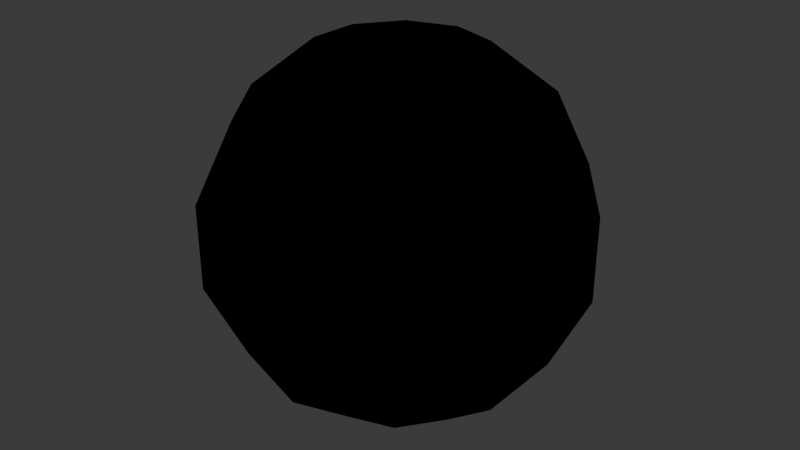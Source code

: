 # Source: ball.blend  (saved by Blender 4.0.36; exported with 4.5.12 LTS)
import bpy
from mathutils import Matrix  # noqa: F401  (used for matrix-valued properties, if any)

bpy.ops.wm.read_factory_settings(use_empty=True)
scene = bpy.context.scene
scene.name = 'Scene'

# ---- collections
col_collection = bpy.data.collections.new('Collection'); scene.collection.children.link(col_collection)

# ---- images (referenced by path relative to the original .blend; pixels are not part of the script)
import os
ASSET_DIR = os.environ.get("B2B_ASSET_DIR", "")  # directory of the original .blend (textures are referenced by path, not embedded)
HERE = os.path.dirname(os.path.abspath(__file__))  # packed textures are extracted next to this script under _unpacked/

def load_image(name, relpath, width, height, colorspace="sRGB"):
    """Load a texture the original file referenced (path relative to the .blend, or extracted next to this script)."""
    p = next((c for c in (os.path.join(HERE, relpath), os.path.join(ASSET_DIR, relpath)) if relpath and os.path.exists(c)), "")
    if p:
        img = bpy.data.images.load(p, check_existing=True)
        img.name = name
    else:  # same state as the original file: an image datablock whose file is absent (Cycles renders it pink)
        img = bpy.data.images.new(name, width, height)
        img.source = "FILE"
        img.filepath = "//" + (relpath or name)
    img.colorspace_settings.name = colorspace
    return img
img_second_png = load_image('second.png', '', 1024, 1024, 'sRGB')
img_white_rgba32_png = load_image('white.rgba32.png', 'white.rgba32.png', 1024, 1024, 'sRGB')

# ---- materials (node trees are filled in below, after node groups)
mat_f3dlite_material = bpy.data.materials.new('f3dlite_material')
mat_f3dlite_material.alpha_threshold = 0.2
mat_f3dlite_material.use_transparency_overlap = False
mat_f3dlite_material.show_transparent_back = False
mat_f3dlite_material.use_backface_culling = True
mat_f3dlite_material.preview_render_type = 'FLAT'

# ---- node groups
ng_3_point_lerp = bpy.data.node_groups.new('3 Point Lerp', 'ShaderNodeTree')
_N = ng_3_point_lerp.nodes; _L = ng_3_point_lerp.links
ng_calcfog = bpy.data.node_groups.new('CalcFog', 'ShaderNodeTree')
_N = ng_calcfog.nodes; _L = ng_calcfog.links
ng_f3dnoise_nonanimated = bpy.data.node_groups.new('F3DNoise_NonAnimated', 'ShaderNodeTree')
_N = ng_f3dnoise_nonanimated.nodes; _L = ng_f3dnoise_nonanimated.links
ng_texturesettings_lite = bpy.data.node_groups.new('TextureSettings_Lite', 'ShaderNodeTree')
_N = ng_texturesettings_lite.nodes; _L = ng_texturesettings_lite.links
ng_uv = bpy.data.node_groups.new('UV', 'ShaderNodeTree')
_N = ng_uv.nodes; _L = ng_uv.links
ng_uv_basis_0 = bpy.data.node_groups.new('UV Basis 0', 'ShaderNodeTree')
_N = ng_uv_basis_0.nodes; _L = ng_uv_basis_0.links
ng_shdcol = bpy.data.node_groups.new('ShdCol', 'ShaderNodeTree')
_N = ng_shdcol.nodes; _L = ng_shdcol.links
ng_is_not_i = bpy.data.node_groups.new('Is not i', 'ShaderNodeTree')
_N = ng_is_not_i.nodes; _L = ng_is_not_i.links
ng_is_i = bpy.data.node_groups.new('Is i', 'ShaderNodeTree')
_N = ng_is_i.nodes; _L = ng_is_i.links
ng_fogblender_on = bpy.data.node_groups.new('FogBlender_On', 'ShaderNodeTree')
_N = ng_fogblender_on.nodes; _L = ng_fogblender_on.links
ng_combinerinputs = bpy.data.node_groups.new('CombinerInputs', 'ShaderNodeTree')
_N = ng_combinerinputs.nodes; _L = ng_combinerinputs.links
ng_cycle = bpy.data.node_groups.new('Cycle', 'ShaderNodeTree')
_N = ng_cycle.nodes; _L = ng_cycle.links
ng_output_2cycle_opa = bpy.data.node_groups.new('OUTPUT_2CYCLE_OPA', 'ShaderNodeTree')
_N = ng_output_2cycle_opa.nodes; _L = ng_output_2cycle_opa.links
ng_sceneproperties = bpy.data.node_groups.new('SceneProperties', 'ShaderNodeTree')
_s = ng_sceneproperties.interface.new_socket(name='FogEnable', in_out='OUTPUT', socket_type='NodeSocketFloat')
_s = ng_sceneproperties.interface.new_socket(name='FogColor', in_out='OUTPUT', socket_type='NodeSocketColor')
_s = ng_sceneproperties.interface.new_socket(name='F3D_NearClip', in_out='OUTPUT', socket_type='NodeSocketFloat')
_s = ng_sceneproperties.interface.new_socket(name='F3D_FarClip', in_out='OUTPUT', socket_type='NodeSocketFloat')
_s = ng_sceneproperties.interface.new_socket(name='Blender_Game_Scale', in_out='OUTPUT', socket_type='NodeSocketFloat')
_s = ng_sceneproperties.interface.new_socket(name='FogNear', in_out='OUTPUT', socket_type='NodeSocketFloat')
_s = ng_sceneproperties.interface.new_socket(name='FogFar', in_out='OUTPUT', socket_type='NodeSocketFloat')
_s = ng_sceneproperties.interface.new_socket(name='AmbientColor', in_out='OUTPUT', socket_type='NodeSocketColor')
_s = ng_sceneproperties.interface.new_socket(name='Light0Color', in_out='OUTPUT', socket_type='NodeSocketColor')
_s = ng_sceneproperties.interface.new_socket(name='Light0Dir', in_out='OUTPUT', socket_type='NodeSocketVector')
_s = ng_sceneproperties.interface.new_socket(name='Light0Size', in_out='OUTPUT', socket_type='NodeSocketFloat')
_s = ng_sceneproperties.interface.new_socket(name='Light1Color', in_out='OUTPUT', socket_type='NodeSocketColor')
_s = ng_sceneproperties.interface.new_socket(name='Light1Dir', in_out='OUTPUT', socket_type='NodeSocketVector')
_s = ng_sceneproperties.interface.new_socket(name='Light1Size', in_out='OUTPUT', socket_type='NodeSocketFloat')
_N = ng_sceneproperties.nodes; _L = ng_sceneproperties.links
n0 = _N.new('NodeGroupOutput'); n0.name = 'Group Output'; n0.location = (0, 0)
n0.inputs[0].default_value = 1.0
n0.inputs[1].default_value = (0.9999, 1.0, 1.0, 1.0)
n0.inputs[2].default_value = 100.0
n0.inputs[3].default_value = 3e+04
n0.inputs[4].default_value = 100.0
n0.inputs[5].default_value = 985.0
n0.inputs[6].default_value = 1000.0
n0.inputs[7].default_value = (0.7353, 0.7354, 0.7354, 1.0)
n0.inputs[8].default_value = (0.9999, 1.0, 1.0, 1.0)
n0.inputs[9].default_value = (0.5774, -0.5774, 0.5774)
n0.inputs[10].default_value = 3.0
n0.inputs[11].default_value = (0.0, 0.0, 0.0, 1.0)
n0.inputs[12].default_value = (-0.5774, 0.5774, -0.5774)
n0.inputs[13].default_value = 3.0
n0.is_active_output = True

# ---- material node trees
mat_f3dlite_material.use_nodes = True; mat_f3dlite_material.node_tree.nodes.clear()
_N = mat_f3dlite_material.node_tree.nodes; _L = mat_f3dlite_material.node_tree.links
n0 = _N.new('NodeReroute'); n0.name = 'Reroute.043'; n0.location = (-193, 204)
n0.width = 16
n0.socket_idname = 'NodeSocketVector'
n1 = _N.new('NodeReroute'); n1.name = 'Reroute.042'; n1.location = (-216, 160)
n1.width = 16
n1.socket_idname = 'NodeSocketVector'
n2 = _N.new('NodeReroute'); n2.name = 'Reroute.011'; n2.location = (-168, 248)
n2.width = 16
n2.socket_idname = 'NodeSocketVector'
n3 = _N.new('NodeReroute'); n3.name = 'Reroute.038'; n3.location = (273, 438)
n3.width = 16
n4 = _N.new('NodeReroute'); n4.name = 'Reroute.037'; n4.location = (251, 416)
n4.width = 16
n4.socket_idname = 'NodeSocketFloat'
n5 = _N.new('NodeReroute'); n5.name = 'Reroute.006'; n5.location = (-80, 600)
n5.width = 16
n5.socket_idname = 'NodeSocketVector'
n6 = _N.new('NodeReroute'); n6.name = 'Reroute.026'; n6.location = (-100, 557)
n6.width = 16
n6.socket_idname = 'NodeSocketVector'
n7 = _N.new('NodeReroute'); n7.name = 'Reroute.027'; n7.location = (-120, 514)
n7.width = 16
n7.socket_idname = 'NodeSocketVector'
n8 = _N.new('NodeReroute'); n8.name = 'Reroute.035'; n8.location = (251, 665)
n8.width = 16
n8.socket_idname = 'NodeSocketFloat'
n9 = _N.new('NodeReroute'); n9.name = 'Reroute.036'; n9.location = (273, 686)
n9.width = 16
n10 = _N.new('NodeReroute'); n10.name = 'Reroute.028'; n10.location = (-267, 439)
n10.width = 16
n10.socket_idname = 'NodeSocketInt'
n11 = _N.new('NodeReroute'); n11.name = 'Reroute.048'; n11.location = (271, 285)
n11.width = 16
n12 = _N.new('NodeReroute'); n12.name = 'Reroute.046'; n12.location = (271, 334)
n12.width = 16
n13 = _N.new('NodeReroute'); n13.name = 'Reroute.047'; n13.location = (249, 264)
n13.width = 16
n13.socket_idname = 'NodeSocketFloat'
n14 = _N.new('NodeReroute'); n14.name = 'Reroute.045'; n14.location = (249, 312)
n14.width = 16
n14.socket_idname = 'NodeSocketFloat'
n15 = _N.new('NodeReroute'); n15.name = 'Reroute.039'; n15.location = (-267, 84)
n15.width = 16
n15.socket_idname = 'NodeSocketInt'
n16 = _N.new('NodeReroute'); n16.name = 'Reroute.052'; n16.location = (-241, 116)
n16.width = 16
n16.socket_idname = 'NodeSocketVector'
n17 = _N.new('NodeReroute'); n17.name = 'Reroute.060'; n17.location = (-314, 391)
n17.width = 16
n17.socket_idname = 'NodeSocketFloat'
n18 = _N.new('NodeReroute'); n18.name = 'Reroute.059'; n18.location = (-292, 414)
n18.width = 16
n18.socket_idname = 'NodeSocketFloat'
n19 = _N.new('NodeReroute'); n19.name = 'Reroute.058'; n19.location = (-337, 61)
n19.width = 16
n19.socket_idname = 'NodeSocketFloat'
n20 = _N.new('NodeReroute'); n20.name = 'Reroute.057'; n20.location = (-358, 39)
n20.width = 16
n20.socket_idname = 'NodeSocketFloat'
n21 = _N.new('NodeReroute'); n21.name = 'Reroute.050'; n21.location = (-144, 470)
n21.width = 16
n21.socket_idname = 'NodeSocketVector'
n22 = _N.new('ShaderNodeTexImage'); n22.name = 'Tex1_2'; n22.location = (-125, 213)
n22.label = 'Tex1 Sample 2'
n22.width = 140
n22.mute = True
n22.hide = True
n22.image = img_second_png
n22.interpolation = 'Closest'
n23 = _N.new('ShaderNodeTexImage'); n23.name = 'Tex1_3'; n23.location = (-125, 170)
n23.label = 'Tex1 Sample 3'
n23.width = 140
n23.mute = True
n23.hide = True
n23.image = img_second_png
n23.interpolation = 'Closest'
n24 = _N.new('ShaderNodeTexImage'); n24.name = 'Tex1_4'; n24.location = (-125, 126)
n24.label = 'Tex1 Sample 4'
n24.width = 140
n24.mute = True
n24.hide = True
n24.image = img_second_png
n24.interpolation = 'Closest'
n25 = _N.new('ShaderNodeGroup'); n25.name = '3 Point Lerp.001'; n25.location = (27, 369)
n25.label = '3 Point Lerp'
n25.mute = True
n25.node_tree = ng_3_point_lerp
n26 = _N.new('ShaderNodeTexImage'); n26.name = 'Tex0_4'; n26.location = (-63, 479)
n26.label = 'Tex0 Sample 4'
n26.width = 140
n26.hide = True
n26.image = img_white_rgba32_png
n26.interpolation = 'Closest'
n27 = _N.new('ShaderNodeTexImage'); n27.name = 'Tex0_3'; n27.location = (-63, 524)
n27.label = 'Tex0 Sample 3'
n27.width = 140
n27.hide = True
n27.image = img_white_rgba32_png
n27.interpolation = 'Closest'
n28 = _N.new('ShaderNodeTexImage'); n28.name = 'Tex0_2'; n28.location = (-62, 567)
n28.label = 'Tex0 Sample 2'
n28.width = 140
n28.hide = True
n28.image = img_white_rgba32_png
n28.interpolation = 'Closest'
n29 = _N.new('ShaderNodeTexImage'); n29.name = 'Tex0_1'; n29.location = (-61, 610)
n29.label = 'Tex0'
n29.width = 140
n29.hide = True
n29.image = img_white_rgba32_png
n29.interpolation = 'Closest'
n30 = _N.new('ShaderNodeTexImage'); n30.name = 'Tex1_1'; n30.location = (-124, 258)
n30.label = 'Tex1'
n30.width = 140
n30.mute = True
n30.hide = True
n30.image = img_second_png
n30.interpolation = 'Closest'
n31 = _N.new('NodeReroute'); n31.name = 'Light0Dir'; n31.location = (-101, -292)
n31.label = 'Light0Dir'
n31.width = 16
n31.socket_idname = 'NodeSocketVector'
n32 = _N.new('NodeReroute'); n32.name = 'AmbientColor'; n32.location = (-98, -223)
n32.label = 'AmbientColor'
n32.width = 16
n33 = _N.new('NodeReroute'); n33.name = 'Light0Color'; n33.location = (-101, -255)
n33.label = 'Light0Color'
n33.width = 16
n34 = _N.new('NodeReroute'); n34.name = 'Light0Size'; n34.location = (-101, -325)
n34.label = 'Light0Size'
n34.width = 16
n34.socket_idname = 'NodeSocketFloat'
n35 = _N.new('NodeReroute'); n35.name = 'Reroute.065'; n35.location = (260, 85)
n35.width = 16
n35.socket_idname = 'NodeSocketVector'
n36 = _N.new('NodeReroute'); n36.name = 'Reroute.064'; n36.location = (259, -292)
n36.width = 16
n36.socket_idname = 'NodeSocketVector'
n37 = _N.new('NodeReroute'); n37.name = 'Reroute.029'; n37.location = (238, -256)
n37.width = 16
n38 = _N.new('NodeReroute'); n38.name = 'Reroute.001'; n38.location = (278, -326)
n38.width = 16
n38.socket_idname = 'NodeSocketFloat'
n39 = _N.new('NodeReroute'); n39.name = 'Reroute'; n39.location = (279, 63)
n39.width = 16
n39.socket_idname = 'NodeSocketFloat'
n40 = _N.new('NodeReroute'); n40.name = 'Reroute.016'; n40.location = (321, 19)
n40.width = 16
n40.socket_idname = 'NodeSocketVector'
n41 = _N.new('NodeReroute'); n41.name = 'Reroute.030'; n41.location = (219, -224)
n41.width = 16
n42 = _N.new('ShaderNodeGroup'); n42.name = 'CalcFog'; n42.location = (0, 10)
n42.label = 'CalcFog'
n42.width = 166
n42.node_tree = ng_calcfog
n43 = _N.new('NodeReroute'); n43.name = 'Reroute.008'; n43.location = (187, -25)
n43.width = 16
n43.socket_idname = 'NodeSocketFloat'
n44 = _N.new('NodeReroute'); n44.name = 'Reroute.003'; n44.location = (342, -3)
n44.width = 16
n44.socket_idname = 'NodeSocketFloat'
n45 = _N.new('NodeReroute'); n45.name = 'Combined_C'; n45.location = (540, 456)
n45.label = 'Combined_C'
n45.width = 16
n46 = _N.new('NodeReroute'); n46.name = 'Combined_A'; n46.location = (540, 433)
n46.label = 'Combined_A'
n46.width = 16
n46.socket_idname = 'NodeSocketFloat'
n47 = _N.new('NodeReroute'); n47.name = 'Reroute.032'; n47.location = (567, 456)
n47.width = 16
n48 = _N.new('NodeReroute'); n48.name = 'Reroute.031'; n48.location = (567, 433)
n48.width = 16
n48.socket_idname = 'NodeSocketFloat'
n49 = _N.new('NodeReroute'); n49.name = 'Reroute.009'; n49.location = (1056, 710)
n49.width = 16
n50 = _N.new('NodeReroute'); n50.name = 'Reroute.010'; n50.location = (1033, 689)
n50.width = 16
n50.socket_idname = 'NodeSocketFloat'
n51 = _N.new('NodeReroute'); n51.name = 'Light1Color'; n51.location = (-101, -360)
n51.label = 'Light1Color'
n51.width = 16
n52 = _N.new('NodeReroute'); n52.name = 'Light1Size'; n52.location = (-101, -433)
n52.label = 'Light1Size'
n52.width = 16
n52.socket_idname = 'NodeSocketFloat'
n53 = _N.new('NodeReroute'); n53.name = 'Light1Dir'; n53.location = (-101, -396)
n53.label = 'Light1Dir'
n53.width = 16
n53.socket_idname = 'NodeSocketVector'
n54 = _N.new('NodeReroute'); n54.name = 'Reroute.014'; n54.location = (299, -361)
n54.width = 16
n55 = _N.new('NodeReroute'); n55.name = 'Reroute.017'; n55.location = (318, -397)
n55.width = 16
n55.socket_idname = 'NodeSocketVector'
n56 = _N.new('NodeReroute'); n56.name = 'Reroute.019'; n56.location = (341, -432)
n56.width = 16
n56.socket_idname = 'NodeSocketFloat'
n57 = _N.new('NodeReroute'); n57.name = 'Reroute.025'; n57.location = (-44, -472)
n57.width = 16
n58 = _N.new('NodeReroute'); n58.name = 'Reroute.018'; n58.location = (-23, -493)
n58.width = 16
n58.socket_idname = 'NodeSocketFloat'
n59 = _N.new('NodeReroute'); n59.name = 'Reroute.015'; n59.location = (186, -516)
n59.width = 16
n59.socket_idname = 'NodeSocketFloat'
n60 = _N.new('ShaderNodeGroup'); n60.name = 'F3DNoiseFactor'; n60.location = (362, -360)
n60.label = 'F3D Noise Factor'
n60.width = 142
n60.node_tree = ng_f3dnoise_nonanimated
n61 = _N.new('NodeReroute'); n61.name = 'Reroute.023'; n61.location = (1036, 385)
n61.width = 16
n62 = _N.new('ShaderNodeOutputMaterial'); n62.name = 'Material Output F3D'; n62.location = (1546, 571)
n62.label = 'Material Output F3D'
n62.target = 'CYCLES'
n63 = _N.new('NodeReroute'); n63.name = 'Reroute.024'; n63.location = (1037, -451)
n63.width = 16
n64 = _N.new('NodeReroute'); n64.name = 'Reroute.005'; n64.location = (-168, 601)
n64.width = 16
n64.socket_idname = 'NodeSocketVector'
n65 = _N.new('NodeReroute'); n65.name = 'Reroute.041'; n65.location = (-193, 579)
n65.width = 16
n65.socket_idname = 'NodeSocketVector'
n66 = _N.new('NodeReroute'); n66.name = 'Reroute.040'; n66.location = (-216, 558)
n66.width = 16
n66.socket_idname = 'NodeSocketVector'
n67 = _N.new('NodeReroute'); n67.name = 'Reroute.012'; n67.location = (-267, 514)
n67.width = 16
n67.socket_idname = 'NodeSocketInt'
n68 = _N.new('NodeReroute'); n68.name = 'Reroute.051'; n68.location = (-241, 535)
n68.width = 16
n68.socket_idname = 'NodeSocketVector'
n69 = _N.new('NodeReroute'); n69.name = 'Reroute.013'; n69.location = (-80, 688)
n69.width = 16
n69.socket_idname = 'NodeSocketVector'
n70 = _N.new('NodeReroute'); n70.name = 'Reroute.002'; n70.location = (-100, 665)
n70.width = 16
n70.socket_idname = 'NodeSocketVector'
n71 = _N.new('NodeReroute'); n71.name = 'Reroute.022'; n71.location = (-120, 645)
n71.width = 16
n71.socket_idname = 'NodeSocketVector'
n72 = _N.new('NodeReroute'); n72.name = 'Reroute.049'; n72.location = (-144, 621)
n72.width = 16
n72.socket_idname = 'NodeSocketVector'
n73 = _N.new('NodeReroute'); n73.name = 'Reroute.054'; n73.location = (-314, 469)
n73.width = 16
n73.socket_idname = 'NodeSocketFloat'
n74 = _N.new('NodeReroute'); n74.name = 'Reroute.053'; n74.location = (-292, 491)
n74.width = 16
n74.socket_idname = 'NodeSocketFloat'
n75 = _N.new('NodeReroute'); n75.name = 'Reroute.055'; n75.location = (-337, 447)
n75.width = 16
n75.socket_idname = 'NodeSocketFloat'
n76 = _N.new('NodeReroute'); n76.name = 'Reroute.056'; n76.location = (-358, 425)
n76.width = 16
n76.socket_idname = 'NodeSocketFloat'
n77 = _N.new('ShaderNodeGroup'); n77.name = 'TextureSettings'; n77.location = (-575, 724)
n77.width = 189
n77.node_tree = ng_texturesettings_lite
n77.inputs[4].default_value = 0.0
n77.inputs[9].default_value = 0.0
n77.inputs[10].default_value = 0
n77.inputs[11].default_value = 0.0
n77.inputs[12].default_value = 31.0
n77.inputs[13].default_value = 5
n77.inputs[14].default_value = 0
n77.inputs[15].default_value = 0.0
n77.inputs[16].default_value = 31.0
n77.inputs[17].default_value = 5
n77.inputs[18].default_value = 0.0
n77.inputs[19].default_value = 0
n77.inputs[20].default_value = 0.0
n77.inputs[21].default_value = 63.0
n77.inputs[22].default_value = 5
n77.inputs[23].default_value = 0
n77.inputs[24].default_value = 0.0
n77.inputs[25].default_value = 31.0
n77.inputs[26].default_value = 5
n77.inputs[27].default_value = 0.0
n77.inputs[28].default_value = 0
n77.inputs[29].default_value = 0
n77.inputs[30].default_value = 0
n77.inputs[31].default_value = 0
n77.inputs[32].default_value = 0.0
n77.inputs[33].default_value = 0
n77.inputs[34].default_value = 0
n77.inputs[35].default_value = 0
n77.inputs[36].default_value = 0
n77.inputs[37].default_value = 0.0
n77.inputs[38].default_value = 1
n78 = _N.new('ShaderNodeGroup'); n78.name = 'UV'; n78.location = (-987, 175)
n78.width = 165
n78.node_tree = ng_uv
n79 = _N.new('ShaderNodeGroup'); n79.name = 'UV Basis'; n79.location = (-787, 405)
n79.width = 164
n79.node_tree = ng_uv_basis_0
n79.inputs[1].default_value = 32
n79.inputs[2].default_value = 32
n79.inputs[3].default_value = 32
n79.inputs[4].default_value = 32
n79.inputs[5].default_value = 1.0
n79.inputs[6].default_value = 1.0
n79.inputs[7].default_value = 1
n80 = _N.new('ShaderNodeGroup'); n80.name = 'Shade Color'; n80.location = (365, 241)
n80.label = 'Shade Color'
n80.width = 139
n80.node_tree = ng_shdcol
n80.inputs[8].default_value = 1
n80.inputs[9].default_value = 0
n80.inputs[10].default_value = 0
n80.inputs[11].default_value = 0
n80.inputs[12].default_value = 0
n80.inputs[13].default_value = 0
n80.inputs[14].default_value = 0
n80.inputs[15].default_value = 0
n80.inputs[16].default_value = 1.0
n80.inputs[17].default_value = 0.625
n80.inputs[18].default_value = 0.0
n80.inputs[19].default_value = 0.7
n80.inputs[20].default_value = 0.4
n81 = _N.new('NodeReroute'); n81.name = 'FogColor'; n81.location = (-101, -80)
n81.label = 'FogColor'
n81.width = 16
n82 = _N.new('NodeReroute'); n82.name = 'Reroute.021'; n82.location = (-22, -43)
n82.width = 16
n82.socket_idname = 'NodeSocketFloat'
n83 = _N.new('NodeReroute'); n83.name = 'FogEnable'; n83.location = (-101, -43)
n83.label = 'FogEnable'
n83.width = 16
n83.socket_idname = 'NodeSocketFloat'
n84 = _N.new('NodeReroute'); n84.name = 'Reroute.033'; n84.location = (-22, -80)
n84.width = 16
n84.socket_idname = 'NodeSocketFloat'
n85 = _N.new('NodeReroute'); n85.name = 'Reroute.007'; n85.location = (-43, -80)
n85.width = 16
n86 = _N.new('NodeReroute'); n86.name = 'AmbientColorOut'; n86.location = (220, 131)
n86.label = 'AmbientColorOut'
n86.width = 16
n87 = _N.new('NodeReroute'); n87.name = 'Light0ColorOut'; n87.location = (240, 108)
n87.label = 'Light0ColorOut'
n87.width = 16
n88 = _N.new('NodeReroute'); n88.name = 'Light1ColorOut'; n88.location = (300, 41)
n88.label = 'Light1ColorOut'
n88.width = 16
n89 = _N.new('ShaderNodeGroup'); n89.name = 'Tex1_I'; n89.location = (364, 396)
n89.label = 'Tex1_I'
n89.mute = True
n89.node_tree = ng_is_not_i
n90 = _N.new('ShaderNodeGroup'); n90.name = 'Tex0_I'; n90.location = (365, 549)
n90.label = 'Tex0_I'
n90.node_tree = ng_is_i
n91 = _N.new('ShaderNodeGroup'); n91.name = '3 Point Lerp'; n91.location = (88, 722)
n91.label = '3 Point Lerp'
n91.node_tree = ng_3_point_lerp
n92 = _N.new('NodeReroute'); n92.name = 'GlobalFogColor'; n92.location = (970, -473)
n92.label = 'GlobalFogColor'
n92.width = 16
n93 = _N.new('ShaderNodeGroup'); n93.name = 'FogBlender'; n93.location = (1057, -361)
n93.node_tree = ng_fogblender_on
n94 = _N.new('ShaderNodeGroup'); n94.name = 'CombinerInputs'; n94.location = (522, 157)
n94.width = 139
n94.node_tree = ng_combinerinputs
n94.inputs[0].default_value = (0.0, 0.0, 0.0, 1.0)
n94.inputs[1].default_value = 1.0
n94.inputs[2].default_value = (0.9999, 1.0, 1.0, 1.0)
n94.inputs[3].default_value = 1.0
n94.inputs[4].default_value = (0.5, 0.5, 0.5, 1.0)
n94.inputs[5].default_value = (0.0, 0.0, 0.0, 1.0)
n94.inputs[6].default_value = 0.0
n94.inputs[7].default_value = 0.0
n94.inputs[8].default_value = 0.4471
n94.inputs[9].default_value = 0.1647
n95 = _N.new('ShaderNodeGroup'); n95.name = 'Cycle_1'; n95.location = (871, 746)
n95.label = 'Cycle_1'
n95.node_tree = ng_cycle
n95.inputs[1].default_value = (0.0, 0.0, 0.0, 1.0)
n95.inputs[3].default_value = (0.0, 0.0, 0.0, 1.0)
n95.inputs[4].default_value = 0.0
n95.inputs[5].default_value = 0.0
n95.inputs[6].default_value = 0.0
n96 = _N.new('NodeReroute'); n96.name = 'Reroute.020'; n96.location = (1228, -396)
n96.width = 16
n97 = _N.new('NodeReroute'); n97.name = 'Reroute.004'; n97.location = (1056, 456)
n97.width = 16
n98 = _N.new('NodeReroute'); n98.name = 'Cycle C 2'; n98.location = (1232, 412)
n98.label = 'Cycle C 2'
n98.width = 16
n99 = _N.new('ShaderNodeGroup'); n99.name = 'Cycle_2'; n99.location = (870, 420)
n99.label = 'Cycle_2'
n99.node_tree = ng_cycle
n99.inputs[1].default_value = (0.0, 0.0, 0.0, 1.0)
n99.inputs[3].default_value = (0.0, 0.0, 0.0, 1.0)
n99.inputs[4].default_value = 0.0
n99.inputs[5].default_value = 0.0
n99.inputs[6].default_value = 0.0
n100 = _N.new('NodeReroute'); n100.name = 'Cycle 1 A'; n100.location = (1033, 434)
n100.width = 16
n100.socket_idname = 'NodeSocketFloat'
n101 = _N.new('ShaderNodeGroup'); n101.name = 'OUTPUT'; n101.location = (1282, 547)
n101.width = 219
n101.node_tree = ng_output_2cycle_opa
n102 = _N.new('ShaderNodeGroup'); n102.name = 'SceneProperties'; n102.location = (-320, -23)
n102.node_tree = ng_sceneproperties
n103 = _N.new('ShaderNodeOutputMaterial'); n103.name = 'Material Output'; n103.location = (0, 0)
n103.target = 'EEVEE'
n104 = _N.new('ShaderNodeMixShader'); n104.name = 'Mix Shader'; n104.location = (0, 0)
n104.label = 'Disable Shadow'
n104.hide = True
n105 = _N.new('ShaderNodeLightPath'); n105.name = 'Light Path'; n105.location = (0, 0)
n105.hide = True
n106 = _N.new('ShaderNodeBsdfTransparent'); n106.name = 'Transparent BSDF'; n106.location = (0, 0)
n106.hide = True
_L.new(n47.outputs[0], n45.inputs[0])
_L.new(n95.outputs[0], n49.inputs[0])
_L.new(n11.outputs[0], n89.inputs[0])
_L.new(n49.outputs[0], n97.inputs[0])
_L.new(n95.outputs[1], n50.inputs[0])
_L.new(n50.outputs[0], n100.inputs[0])
_L.new(n77.outputs[0], n69.inputs[0])
_L.new(n5.outputs[0], n29.inputs[0])
_L.new(n2.outputs[0], n30.inputs[0])
_L.new(n69.outputs[0], n5.inputs[0])
_L.new(n78.outputs[0], n79.inputs[0])
_L.new(n79.outputs[0], n77.inputs[0])
_L.new(n79.outputs[1], n77.inputs[1])
_L.new(n79.outputs[2], n77.inputs[2])
_L.new(n79.outputs[3], n77.inputs[3])
_L.new(n79.outputs[5], n77.inputs[5])
_L.new(n79.outputs[6], n77.inputs[6])
_L.new(n79.outputs[7], n77.inputs[7])
_L.new(n79.outputs[8], n77.inputs[8])
_L.new(n42.outputs[0], n43.inputs[0])
_L.new(n43.outputs[0], n59.inputs[0])
_L.new(n84.outputs[0], n58.inputs[0])
_L.new(n83.outputs[0], n82.inputs[0])
_L.new(n92.outputs[0], n93.inputs[1])
_L.new(n37.outputs[0], n87.inputs[0])
_L.new(n41.outputs[0], n86.inputs[0])
_L.new(n6.outputs[0], n28.inputs[0])
_L.new(n7.outputs[0], n27.inputs[0])
_L.new(n10.outputs[0], n91.inputs[8])
_L.new(n77.outputs[1], n70.inputs[0])
_L.new(n77.outputs[4], n64.inputs[0])
_L.new(n77.outputs[2], n71.inputs[0])
_L.new(n70.outputs[0], n6.inputs[0])
_L.new(n71.outputs[0], n7.inputs[0])
_L.new(n27.outputs[0], n91.inputs[4])
_L.new(n28.outputs[0], n91.inputs[2])
_L.new(n29.outputs[0], n91.inputs[0])
_L.new(n28.outputs[1], n91.inputs[3])
_L.new(n27.outputs[1], n91.inputs[5])
_L.new(n3.outputs[0], n90.inputs[0])
_L.new(n4.outputs[0], n90.inputs[1])
_L.new(n29.outputs[1], n91.inputs[1])
_L.new(n64.outputs[0], n2.inputs[0])
_L.new(n77.outputs[8], n67.inputs[0])
_L.new(n67.outputs[0], n10.inputs[0])
_L.new(n91.outputs[1], n8.inputs[0])
_L.new(n91.outputs[0], n9.inputs[0])
_L.new(n8.outputs[0], n4.inputs[0])
_L.new(n9.outputs[0], n3.inputs[0])
_L.new(n30.outputs[0], n25.inputs[0])
_L.new(n30.outputs[1], n25.inputs[1])
_L.new(n13.outputs[0], n89.inputs[1])
_L.new(n22.outputs[0], n25.inputs[2])
_L.new(n22.outputs[1], n25.inputs[3])
_L.new(n23.outputs[0], n25.inputs[4])
_L.new(n23.outputs[1], n25.inputs[5])
_L.new(n0.outputs[0], n22.inputs[0])
_L.new(n1.outputs[0], n23.inputs[0])
_L.new(n15.outputs[0], n25.inputs[8])
_L.new(n10.outputs[0], n15.inputs[0])
_L.new(n77.outputs[6], n66.inputs[0])
_L.new(n77.outputs[5], n65.inputs[0])
_L.new(n66.outputs[0], n1.inputs[0])
_L.new(n65.outputs[0], n0.inputs[0])
_L.new(n25.outputs[1], n14.inputs[0])
_L.new(n25.outputs[0], n12.inputs[0])
_L.new(n14.outputs[0], n13.inputs[0])
_L.new(n12.outputs[0], n11.inputs[0])
_L.new(n17.outputs[0], n91.inputs[10])
_L.new(n19.outputs[0], n25.inputs[9])
_L.new(n26.outputs[0], n91.inputs[6])
_L.new(n26.outputs[1], n91.inputs[7])
_L.new(n18.outputs[0], n91.inputs[9])
_L.new(n21.outputs[0], n26.inputs[0])
_L.new(n77.outputs[3], n72.inputs[0])
_L.new(n72.outputs[0], n21.inputs[0])
_L.new(n24.outputs[0], n25.inputs[6])
_L.new(n24.outputs[1], n25.inputs[7])
_L.new(n16.outputs[0], n24.inputs[0])
_L.new(n20.outputs[0], n25.inputs[10])
_L.new(n77.outputs[7], n68.inputs[0])
_L.new(n68.outputs[0], n16.inputs[0])
_L.new(n77.outputs[9], n74.inputs[0])
_L.new(n77.outputs[10], n73.inputs[0])
_L.new(n77.outputs[11], n75.inputs[0])
_L.new(n77.outputs[12], n76.inputs[0])
_L.new(n76.outputs[0], n20.inputs[0])
_L.new(n75.outputs[0], n19.inputs[0])
_L.new(n74.outputs[0], n18.inputs[0])
_L.new(n73.outputs[0], n17.inputs[0])
_L.new(n35.outputs[0], n80.inputs[2])
_L.new(n36.outputs[0], n35.inputs[0])
_L.new(n48.outputs[0], n46.inputs[0])
_L.new(n63.outputs[0], n93.inputs[0])
_L.new(n60.outputs[0], n94.inputs[10])
_L.new(n33.outputs[0], n37.inputs[0])
_L.new(n32.outputs[0], n41.inputs[0])
_L.new(n31.outputs[0], n36.inputs[0])
_L.new(n81.outputs[0], n85.inputs[0])
_L.new(n85.outputs[0], n57.inputs[0])
_L.new(n100.outputs[0], n48.inputs[0])
_L.new(n97.outputs[0], n47.inputs[0])
_L.new(n43.outputs[0], n80.inputs[7])
_L.new(n58.outputs[0], n93.inputs[2])
_L.new(n57.outputs[0], n92.inputs[0])
_L.new(n39.outputs[0], n80.inputs[3])
_L.new(n38.outputs[0], n39.inputs[0])
_L.new(n34.outputs[0], n38.inputs[0])
_L.new(n54.outputs[0], n88.inputs[0])
_L.new(n51.outputs[0], n54.inputs[0])
_L.new(n40.outputs[0], n80.inputs[5])
_L.new(n55.outputs[0], n40.inputs[0])
_L.new(n53.outputs[0], n55.inputs[0])
_L.new(n44.outputs[0], n80.inputs[6])
_L.new(n56.outputs[0], n44.inputs[0])
_L.new(n52.outputs[0], n56.inputs[0])
_L.new(n93.outputs[0], n96.inputs[0])
_L.new(n99.outputs[0], n61.inputs[0])
_L.new(n61.outputs[0], n63.inputs[0])
_L.new(n82.outputs[0], n84.inputs[0])
_L.new(n84.outputs[0], n42.inputs[0])
_L.new(n96.outputs[0], n98.inputs[0])
_L.new(n102.outputs[0], n83.inputs[0])
_L.new(n102.outputs[1], n81.inputs[0])
_L.new(n102.outputs[2], n42.inputs[1])
_L.new(n102.outputs[3], n42.inputs[2])
_L.new(n102.outputs[4], n42.inputs[3])
_L.new(n102.outputs[5], n42.inputs[4])
_L.new(n102.outputs[6], n42.inputs[5])
_L.new(n102.outputs[7], n32.inputs[0])
_L.new(n102.outputs[8], n33.inputs[0])
_L.new(n102.outputs[9], n31.inputs[0])
_L.new(n102.outputs[10], n34.inputs[0])
_L.new(n102.outputs[11], n51.inputs[0])
_L.new(n102.outputs[12], n53.inputs[0])
_L.new(n102.outputs[13], n52.inputs[0])
_L.new(n86.outputs[0], n80.inputs[0])
_L.new(n87.outputs[0], n80.inputs[1])
_L.new(n88.outputs[0], n80.inputs[4])
_L.new(n90.outputs[0], n95.inputs[0])
_L.new(n80.outputs[0], n95.inputs[2])
_L.new(n94.outputs[0], n95.inputs[7])
_L.new(n45.outputs[0], n99.inputs[0])
_L.new(n94.outputs[3], n99.inputs[2])
_L.new(n46.outputs[0], n99.inputs[7])
_L.new(n95.outputs[0], n101.inputs[0])
_L.new(n95.outputs[1], n101.inputs[1])
_L.new(n93.outputs[0], n101.inputs[2])
_L.new(n99.outputs[1], n101.inputs[3])
_L.new(n101.outputs[0], n62.inputs[0])
_L.new(n42.outputs[0], n93.inputs[3])
_L.new(n101.outputs[0], n104.inputs[1])
_L.new(n104.outputs[0], n103.inputs[0])
_L.new(n105.outputs[1], n104.inputs[0])
_L.new(n106.outputs[0], n104.inputs[2])
n62.is_active_output = True

# ---- world
world_world = bpy.data.worlds.new('World'); scene.world = world_world
world_world.use_nodes = True; world_world.node_tree.nodes.clear()
_N = world_world.node_tree.nodes; _L = world_world.node_tree.links
n0 = _N.new('ShaderNodeOutputWorld'); n0.name = 'World Output'; n0.location = (300, 300)
n1 = _N.new('ShaderNodeBackground'); n1.name = 'Background'; n1.location = (10, 300)
n1.inputs[0].default_value = (0.05088, 0.05088, 0.05088, 1.0)
_L.new(n1.outputs[0], n0.inputs[0])
n0.is_active_output = True
world_world.color = (0.05088, 0.05088, 0.05088)
world_world.use_sun_shadow = False
world_world.sun_shadow_jitter_overblur = 0.0

# ---- meshes
me_sphere = bpy.data.meshes.new('Sphere')
me_sphere.from_pydata([(0.255, 0.351, 0.901), (0.4595, 0.6325, 0.6235), (0.573, 0.7887, 0.2225), (0.573, 0.7887, -0.2225), (0.4595, 0.6325, -0.6235), (0.255, 0.351, -0.901), (0.4126, 0.1341, 0.901), (0.7436, 0.2416, 0.6235), (0.9272, 0.3013, 0.2225), (0.9272, 0.3013, -0.2225), (0.7436, 0.2416, -0.6235), (0.4126, 0.1341, -0.901), (0.4126, -0.1341, 0.901), (0.7436, -0.2416, 0.6235), (0.9272, -0.3013, 0.2225), (0.9272, -0.3013, -0.2225), (0.7436, -0.2416, -0.6235), (0.4126, -0.1341, -0.901), (0.255, -0.351, 0.901), (0.4595, -0.6325, 0.6235), (0.573, -0.7887, 0.2225), (0.573, -0.7887, -0.2225), (0.4595, -0.6325, -0.6235), (0.255, -0.351, -0.901), (2.98e-08, -0.4339, 0.901), (5.96e-08, -0.7818, 0.6235), (0.0, -0.9749, 0.2225), (0.0, -0.9749, -0.2225), (5.96e-08, -0.7818, -0.6235), (2.98e-08, -0.4339, -0.901), (-0.255, -0.351, 0.901), (-0.4595, -0.6325, 0.6235), (-0.573, -0.7887, 0.2225), (-0.573, -0.7887, -0.2225), (-0.4595, -0.6325, -0.6235), (-0.255, -0.351, -0.901), (0.0, 0.0, -1.0), (0.0, 0.0, 1.0), (-0.4126, -0.1341, 0.901), (-0.7436, -0.2416, 0.6235), (-0.9272, -0.3013, 0.2225), (-0.9272, -0.3013, -0.2225), (-0.7436, -0.2416, -0.6235), (-0.4126, -0.1341, -0.901), (-0.4126, 0.1341, 0.901), (-0.7436, 0.2416, 0.6235), (-0.9272, 0.3013, 0.2225), (-0.9272, 0.3013, -0.2225), (-0.7436, 0.2416, -0.6235), (-0.4126, 0.1341, -0.901), (-0.255, 0.351, 0.901), (-0.4595, 0.6325, 0.6235), (-0.573, 0.7887, 0.2225), (-0.573, 0.7887, -0.2225), (-0.4595, 0.6325, -0.6235), (-0.255, 0.351, -0.901), (-5.96e-08, 0.4339, 0.901), (-1.192e-07, 0.7818, 0.6235), (0.0, 0.9749, 0.2225), (0.0, 0.9749, -0.2225), (-1.192e-07, 0.7818, -0.6235), (-5.96e-08, 0.4339, -0.901)], [], [(59, 58, 2, 3), (57, 56, 0, 1), (36, 61, 5), (60, 59, 3, 4), (58, 57, 1, 2), (56, 37, 0), (61, 60, 4, 5), (5, 4, 10, 11), (3, 2, 8, 9), (1, 0, 6, 7), (36, 5, 11), (4, 3, 9, 10), (2, 1, 7, 8), (0, 37, 6), (9, 8, 14, 15), (7, 6, 12, 13), (36, 11, 17), (10, 9, 15, 16), (8, 7, 13, 14), (6, 37, 12), (11, 10, 16, 17), (36, 17, 23), (16, 15, 21, 22), (14, 13, 19, 20), (12, 37, 18), (17, 16, 22, 23), (15, 14, 20, 21), (13, 12, 18, 19), (36, 23, 29), (22, 21, 27, 28), (20, 19, 25, 26), (18, 37, 24), (23, 22, 28, 29), (21, 20, 26, 27), (19, 18, 24, 25), (26, 25, 31, 32), (24, 37, 30), (29, 28, 34, 35), (27, 26, 32, 33), (25, 24, 30, 31), (36, 29, 35), (28, 27, 33, 34), (35, 34, 42, 43), (33, 32, 40, 41), (31, 30, 38, 39), (36, 35, 43), (34, 33, 41, 42), (32, 31, 39, 40), (30, 37, 38), (43, 42, 48, 49), (41, 40, 46, 47), (39, 38, 44, 45), (36, 43, 49), (42, 41, 47, 48), (40, 39, 45, 46), (38, 37, 44), (45, 44, 50, 51), (36, 49, 55), (48, 47, 53, 54), (46, 45, 51, 52), (44, 37, 50), (49, 48, 54, 55), (47, 46, 52, 53), (36, 55, 61), (54, 53, 59, 60), (52, 51, 57, 58), (50, 37, 56), (55, 54, 60, 61), (53, 52, 58, 59), (51, 50, 56, 57)])
_uv = me_sphere.uv_layers.new(name='UVMap')
_uv.uv.foreach_set('vector', [0.7, 0.4286, 0.7, 0.5714, 0.6, 0.5714, 0.6, 0.4286, 0.7, 0.7143, 0.7, 0.8571, 0.6, 0.8571, 0.6, 0.7143, 0.65, 0.0, 0.7, 0.1429, 0.6, 0.1429, 0.7, 0.2857, 0.7, 0.4286, 0.6, 0.4286, 0.6, 0.2857, 0.7, 0.5714, 0.7, 0.7143, 0.6, 0.7143, 0.6, 0.5714, 0.7, 0.8571, 0.65, 1.0, 0.6, 0.8571, 0.7, 0.1429, 0.7, 0.2857, 0.6, 0.2857, 0.6, 0.1429, 0.6, 0.1429, 0.6, 0.2857, 0.5, 0.2857, 0.5, 0.1429, 0.6, 0.4286, 0.6, 0.5714, 0.5, 0.5714, 0.5, 0.4286, 0.6, 0.7143, 0.6, 0.8571, 0.5, 0.8571, 0.5, 0.7143, 0.55, 0.0, 0.6, 0.1429, 0.5, 0.1429, 0.6, 0.2857, 0.6, 0.4286, 0.5, 0.4286, 0.5, 0.2857, 0.6, 0.5714, 0.6, 0.7143, 0.5, 0.7143, 0.5, 0.5714, 0.6, 0.8571, 0.55, 1.0, 0.5, 0.8571, 0.5, 0.4286, 0.5, 0.5714, 0.4, 0.5714, 0.4, 0.4286, 0.5, 0.7143, 0.5, 0.8571, 0.4, 0.8571, 0.4, 0.7143, 0.45, 0.0, 0.5, 0.1429, 0.4, 0.1429, 0.5, 0.2857, 0.5, 0.4286, 0.4, 0.4286, 0.4, 0.2857, 0.5, 0.5714, 0.5, 0.7143, 0.4, 0.7143, 0.4, 0.5714, 0.5, 0.8571, 0.45, 1.0, 0.4, 0.8571, 0.5, 0.1429, 0.5, 0.2857, 0.4, 0.2857, 0.4, 0.1429, 0.35, 0.0, 0.4, 0.1429, 0.3, 0.1429, 0.4, 0.2857, 0.4, 0.4286, 0.3, 0.4286, 0.3, 0.2857, 0.4, 0.5714, 0.4, 0.7143, 0.3, 0.7143, 0.3, 0.5714, 0.4, 0.8571, 0.35, 1.0, 0.3, 0.8571, 0.4, 0.1429, 0.4, 0.2857, 0.3, 0.2857, 0.3, 0.1429, 0.4, 0.4286, 0.4, 0.5714, 0.3, 0.5714, 0.3, 0.4286, 0.4, 0.7143, 0.4, 0.8571, 0.3, 0.8571, 0.3, 0.7143, 0.25, 0.0, 0.3, 0.1429, 0.2, 0.1429, 0.3, 0.2857, 0.3, 0.4286, 0.2, 0.4286, 0.2, 0.2857, 0.3, 0.5714, 0.3, 0.7143, 0.2, 0.7143, 0.2, 0.5714, 0.3, 0.8571, 0.25, 1.0, 0.2, 0.8571, 0.3, 0.1429, 0.3, 0.2857, 0.2, 0.2857, 0.2, 0.1429, 0.3, 0.4286, 0.3, 0.5714, 0.2, 0.5714, 0.2, 0.4286, 0.3, 0.7143, 0.3, 0.8571, 0.2, 0.8571, 0.2, 0.7143, 0.2, 0.5714, 0.2, 0.7143, 0.1, 0.7143, 0.1, 0.5714, 0.2, 0.8571, 0.15, 1.0, 0.1, 0.8571, 0.2, 0.1429, 0.2, 0.2857, 0.1, 0.2857, 0.1, 0.1429, 0.2, 0.4286, 0.2, 0.5714, 0.1, 0.5714, 0.1, 0.4286, 0.2, 0.7143, 0.2, 0.8571, 0.1, 0.8571, 0.1, 0.7143, 0.15, 0.0, 0.2, 0.1429, 0.1, 0.1429, 0.2, 0.2857, 0.2, 0.4286, 0.1, 0.4286, 0.1, 0.2857, 0.1, 0.1429, 0.1, 0.2857, 0.0, 0.2857, 0.0, 0.1429, 0.1, 0.4286, 0.1, 0.5714, 0.0, 0.5714, 0.0, 0.4286, 0.1, 0.7143, 0.1, 0.8571, 0.0, 0.8571, 0.0, 0.7143, 0.05, 0.0, 0.1, 0.1429, 0.0, 0.1429, 0.1, 0.2857, 0.1, 0.4286, 0.0, 0.4286, 0.0, 0.2857, 0.1, 0.5714, 0.1, 0.7143, 0.0, 0.7143, 0.0, 0.5714, 0.1, 0.8571, 0.05, 1.0, 0.0, 0.8571, 1.0, 0.1429, 1.0, 0.2857, 0.9, 0.2857, 0.9, 0.1429, 1.0, 0.4286, 1.0, 0.5714, 0.9, 0.5714, 0.9, 0.4286, 1.0, 0.7143, 1.0, 0.8571, 0.9, 0.8571, 0.9, 0.7143, 0.95, 0.0, 1.0, 0.1429, 0.9, 0.1429, 1.0, 0.2857, 1.0, 0.4286, 0.9, 0.4286, 0.9, 0.2857, 1.0, 0.5714, 1.0, 0.7143, 0.9, 0.7143, 0.9, 0.5714, 1.0, 0.8571, 0.95, 1.0, 0.9, 0.8571, 0.9, 0.7143, 0.9, 0.8571, 0.8, 0.8571, 0.8, 0.7143, 0.85, 0.0, 0.9, 0.1429, 0.8, 0.1429, 0.9, 0.2857, 0.9, 0.4286, 0.8, 0.4286, 0.8, 0.2857, 0.9, 0.5714, 0.9, 0.7143, 0.8, 0.7143, 0.8, 0.5714, 0.9, 0.8571, 0.85, 1.0, 0.8, 0.8571, 0.9, 0.1429, 0.9, 0.2857, 0.8, 0.2857, 0.8, 0.1429, 0.9, 0.4286, 0.9, 0.5714, 0.8, 0.5714, 0.8, 0.4286, 0.75, 0.0, 0.8, 0.1429, 0.7, 0.1429, 0.8, 0.2857, 0.8, 0.4286, 0.7, 0.4286, 0.7, 0.2857, 0.8, 0.5714, 0.8, 0.7143, 0.7, 0.7143, 0.7, 0.5714, 0.8, 0.8571, 0.75, 1.0, 0.7, 0.8571, 0.8, 0.1429, 0.8, 0.2857, 0.7, 0.2857, 0.7, 0.1429, 0.8, 0.4286, 0.8, 0.5714, 0.7, 0.5714, 0.7, 0.4286, 0.8, 0.7143, 0.8, 0.8571, 0.7, 0.8571, 0.7, 0.7143])
_ca = me_sphere.color_attributes.new('Attribute', 'BYTE_COLOR', 'CORNER')
_ca.data.foreach_set('color', [0.002732, 0.0, 1.0, 1.0, 0.002732, 0.0, 1.0, 1.0, 0.002732, 0.0, 1.0, 1.0, 0.002732, 0.0006071, 1.0, 1.0, 0.002732, 0.0, 1.0, 1.0, 0.002732, 0.0, 1.0, 1.0, 0.002732, 0.0, 1.0, 1.0, 0.002732, 0.0, 1.0, 1.0, 0.09084, 0.09084, 1.0, 1.0, 0.002732, 0.0006071, 1.0, 1.0, 0.06125, 0.06125, 1.0, 1.0, 0.002732, 0.0, 1.0, 1.0, 0.002732, 0.0, 1.0, 1.0, 0.002732, 0.0006071, 1.0, 1.0, 0.0137, 0.01298, 1.0, 1.0, 0.002732, 0.0, 1.0, 1.0, 0.002732, 0.0, 1.0, 1.0, 0.002732, 0.0, 1.0, 1.0, 0.002732, 0.0, 1.0, 1.0, 0.002732, 0.0, 1.0, 1.0, 0.002732, 0.0, 1.0, 1.0, 0.002732, 0.0, 1.0, 1.0, 0.002732, 0.0006071, 1.0, 1.0, 0.002732, 0.0, 1.0, 1.0, 0.0137, 0.01298, 1.0, 1.0, 0.06125, 0.06125, 1.0, 1.0, 0.06125, 0.06125, 1.0, 1.0, 0.0137, 0.01298, 1.0, 1.0, 0.002732, 0.0009106, 1.0, 1.0, 0.09306, 0.09084, 1.0, 1.0, 0.002732, 0.0006071, 1.0, 1.0, 0.002732, 0.0, 1.0, 1.0, 0.002732, 0.0003035, 1.0, 1.0, 0.002732, 0.0003035, 1.0, 1.0, 0.002732, 0.0, 1.0, 1.0, 0.002732, 0.0, 1.0, 1.0, 0.002732, 0.0, 1.0, 1.0, 0.002732, 0.0, 1.0, 1.0, 0.09084, 0.09084, 1.0, 1.0, 0.06125, 0.06125, 1.0, 1.0, 0.09306, 0.09084, 1.0, 1.0, 0.0137, 0.01298, 1.0, 1.0, 0.002732, 0.0006071, 1.0, 1.0, 0.002732, 0.0003035, 1.0, 1.0, 0.002732, 0.0009106, 1.0, 1.0, 0.002732, 0.0, 1.0, 1.0, 0.002732, 0.0, 1.0, 1.0, 0.002732, 0.0, 1.0, 1.0, 0.002732, 0.0003035, 1.0, 1.0, 0.002732, 0.0, 1.0, 1.0, 0.002732, 0.0, 1.0, 1.0, 0.002732, 0.0, 1.0, 1.0, 0.002732, 0.0003035, 1.0, 1.0, 0.002732, 0.0003035, 1.0, 1.0, 0.002732, 0.0, 1.0, 1.0, 0.002732, 0.0, 1.0, 1.0, 0.002732, 0.0, 1.0, 1.0, 0.002732, 0.0, 1.0, 1.0, 0.002732, 0.0, 1.0, 1.0, 0.002732, 0.0, 1.0, 1.0, 0.09084, 0.09084, 1.0, 1.0, 0.09306, 0.09084, 1.0, 1.0, 0.002732, 0.0009106, 1.0, 1.0, 0.002732, 0.0009106, 1.0, 1.0, 0.002732, 0.0003035, 1.0, 1.0, 0.002732, 0.0, 1.0, 1.0, 0.002732, 0.0, 1.0, 1.0, 0.002732, 0.0003035, 1.0, 1.0, 0.002732, 0.0, 1.0, 1.0, 0.002732, 0.0, 1.0, 1.0, 0.002732, 0.0, 1.0, 1.0, 0.002732, 0.0, 1.0, 1.0, 0.002732, 0.0, 1.0, 1.0, 0.002732, 0.0, 1.0, 1.0, 0.09306, 0.09084, 1.0, 1.0, 0.002732, 0.0009106, 1.0, 1.0, 0.002732, 0.0, 1.0, 1.0, 0.002732, 0.0009106, 1.0, 1.0, 0.09084, 0.09084, 1.0, 1.0, 0.002732, 0.0009106, 1.0, 1.0, 0.002732, 0.0, 1.0, 1.0, 0.002732, 0.0, 1.0, 1.0, 0.002732, 0.0, 1.0, 1.0, 0.002732, 0.0, 1.0, 1.0, 0.002732, 0.0, 1.0, 1.0, 0.002732, 0.0, 1.0, 1.0, 0.002732, 0.0, 1.0, 1.0, 0.002732, 0.0, 1.0, 1.0, 0.002732, 0.0, 1.0, 1.0, 0.002732, 0.0, 1.0, 1.0, 0.002732, 0.0, 1.0, 1.0, 0.002732, 0.0, 1.0, 1.0, 0.002732, 0.0009106, 1.0, 1.0, 0.002732, 0.0, 1.0, 1.0, 0.002732, 0.0, 1.0, 1.0, 0.002732, 0.0, 1.0, 1.0, 0.002732, 0.0, 1.0, 1.0, 0.002732, 0.0, 1.0, 1.0, 0.002732, 0.0, 1.0, 1.0, 0.002732, 0.0, 1.0, 1.0, 0.002732, 0.0, 1.0, 1.0, 0.002732, 0.0, 1.0, 1.0, 0.002732, 0.0, 1.0, 1.0, 0.002732, 0.0, 1.0, 1.0, 0.09084, 0.09084, 1.0, 1.0, 0.002732, 0.0, 1.0, 1.0, 0.002732, 0.0006071, 1.0, 1.0, 0.002732, 0.0, 1.0, 1.0, 0.002732, 0.0, 1.0, 1.0, 0.003347, 0.001821, 1.0, 1.0, 0.002732, 0.0, 1.0, 1.0, 0.002732, 0.0, 1.0, 1.0, 0.002732, 0.0, 1.0, 1.0, 0.002732, 0.0, 1.0, 1.0, 0.002732, 0.0, 1.0, 1.0, 0.002732, 0.0, 1.0, 1.0, 0.002732, 0.0, 1.0, 1.0, 0.002732, 0.0, 1.0, 1.0, 0.002732, 0.0, 1.0, 1.0, 0.002732, 0.0, 1.0, 1.0, 0.002732, 0.0, 1.0, 1.0, 0.002732, 0.0006071, 1.0, 1.0, 0.002732, 0.0, 1.0, 1.0, 0.002732, 0.0, 1.0, 1.0, 0.002732, 0.0, 1.0, 1.0, 0.003347, 0.001821, 1.0, 1.0, 0.002732, 0.0, 1.0, 1.0, 0.002732, 0.0, 1.0, 1.0, 0.002732, 0.0, 1.0, 1.0, 0.002732, 0.0, 1.0, 1.0, 0.002732, 0.0, 1.0, 1.0, 0.002732, 0.0, 1.0, 1.0, 0.002732, 0.0, 1.0, 1.0, 0.002732, 0.0, 1.0, 1.0, 0.002732, 0.0, 1.0, 1.0, 0.002732, 0.0, 1.0, 1.0, 0.002732, 0.0, 1.0, 1.0, 0.002732, 0.0006071, 1.0, 1.0, 0.002732, 0.0, 1.0, 1.0, 0.002732, 0.0, 1.0, 1.0, 0.002732, 0.0, 1.0, 1.0, 0.003347, 0.001821, 1.0, 1.0, 0.002732, 0.0, 1.0, 1.0, 0.002732, 0.0, 1.0, 1.0, 0.002732, 0.0, 1.0, 1.0, 0.002732, 0.0, 1.0, 1.0, 0.002732, 0.0, 1.0, 1.0, 0.002732, 0.0, 1.0, 1.0, 0.002732, 0.0, 1.0, 1.0, 0.09084, 0.09084, 1.0, 1.0, 0.002732, 0.0006071, 1.0, 1.0, 0.002732, 0.0, 1.0, 1.0, 0.002732, 0.0, 1.0, 1.0, 0.003347, 0.001821, 1.0, 1.0, 0.002732, 0.0, 1.0, 1.0, 0.002732, 0.0, 1.0, 1.0, 0.002732, 0.0, 1.0, 1.0, 0.002732, 0.0, 1.0, 1.0, 0.002732, 0.0003035, 1.0, 1.0, 0.002732, 0.0003035, 1.0, 1.0, 0.002732, 0.0, 1.0, 1.0, 0.002732, 0.0, 1.0, 1.0, 0.002732, 0.0, 1.0, 1.0, 0.002732, 0.0, 1.0, 1.0, 0.002732, 0.0, 1.0, 1.0, 0.002732, 0.0, 1.0, 1.0, 0.002732, 0.0, 1.0, 1.0, 0.002732, 0.0, 1.0, 1.0, 0.09084, 0.09084, 1.0, 1.0, 0.002732, 0.0, 1.0, 1.0, 0.002732, 0.0003035, 1.0, 1.0, 0.002732, 0.0, 1.0, 1.0, 0.002732, 0.0, 1.0, 1.0, 0.002732, 0.0, 1.0, 1.0, 0.002732, 0.0003035, 1.0, 1.0, 0.002732, 0.0, 1.0, 1.0, 0.002732, 0.0, 1.0, 1.0, 0.002732, 0.0, 1.0, 1.0, 0.002732, 0.0, 1.0, 1.0, 0.002732, 0.0, 1.0, 1.0, 0.002732, 0.0, 1.0, 1.0, 0.002732, 0.0, 1.0, 1.0, 0.002732, 0.0003035, 1.0, 1.0, 0.002732, 0.0003035, 1.0, 1.0, 0.002732, 0.0, 1.0, 1.0, 0.004391, 0.003347, 1.0, 1.0, 0.002732, 0.0, 1.0, 1.0, 0.002732, 0.0, 1.0, 1.0, 0.002732, 0.0, 1.0, 1.0, 0.002732, 0.0, 1.0, 1.0, 0.002732, 0.0, 1.0, 1.0, 0.002732, 0.0, 1.0, 1.0, 0.002732, 0.0, 1.0, 1.0, 0.002732, 0.0, 1.0, 1.0, 0.09084, 0.09084, 1.0, 1.0, 0.002732, 0.0003035, 1.0, 1.0, 0.004391, 0.003347, 1.0, 1.0, 0.002732, 0.0003035, 1.0, 1.0, 0.002732, 0.0, 1.0, 1.0, 0.002732, 0.0, 1.0, 1.0, 0.002732, 0.0, 1.0, 1.0, 0.002732, 0.0, 1.0, 1.0, 0.002732, 0.0, 1.0, 1.0, 0.002732, 0.0, 1.0, 1.0, 0.002732, 0.0, 1.0, 1.0, 0.002732, 0.0, 1.0, 1.0, 0.002732, 0.0, 1.0, 1.0, 0.002732, 0.0, 1.0, 1.0, 0.002732, 0.0, 1.0, 1.0, 0.002732, 0.0, 1.0, 1.0, 0.002732, 0.0, 1.0, 1.0, 0.002732, 0.0, 1.0, 1.0, 0.09084, 0.09084, 1.0, 1.0, 0.004391, 0.003347, 1.0, 1.0, 0.002732, 0.0006071, 1.0, 1.0, 0.002732, 0.0, 1.0, 1.0, 0.002732, 0.0, 1.0, 1.0, 0.002732, 0.0, 1.0, 1.0, 0.002732, 0.0, 1.0, 1.0, 0.002732, 0.0, 1.0, 1.0, 0.002732, 0.0, 1.0, 1.0, 0.002732, 0.0, 1.0, 1.0, 0.002732, 0.0, 1.0, 1.0, 0.002732, 0.0, 1.0, 1.0, 0.002732, 0.0, 1.0, 1.0, 0.002732, 0.0, 1.0, 1.0, 0.004391, 0.003347, 1.0, 1.0, 0.002732, 0.0, 1.0, 1.0, 0.002732, 0.0, 1.0, 1.0, 0.002732, 0.0006071, 1.0, 1.0, 0.002732, 0.0, 1.0, 1.0, 0.002732, 0.0, 1.0, 1.0, 0.002732, 0.0, 1.0, 1.0, 0.002732, 0.0, 1.0, 1.0, 0.09084, 0.09084, 1.0, 1.0, 0.002732, 0.0006071, 1.0, 1.0, 0.002732, 0.0006071, 1.0, 1.0, 0.002732, 0.0, 1.0, 1.0, 0.002732, 0.0, 1.0, 1.0, 0.002732, 0.0, 1.0, 1.0, 0.002732, 0.0, 1.0, 1.0, 0.002732, 0.0, 1.0, 1.0, 0.002732, 0.0, 1.0, 1.0, 0.002732, 0.0, 1.0, 1.0, 0.002732, 0.0, 1.0, 1.0, 0.002732, 0.0, 1.0, 1.0, 0.002732, 0.0, 1.0, 1.0, 0.002732, 0.0, 1.0, 1.0, 0.002732, 0.0006071, 1.0, 1.0, 0.002732, 0.0, 1.0, 1.0, 0.002732, 0.0, 1.0, 1.0, 0.002732, 0.0006071, 1.0, 1.0, 0.002732, 0.0, 1.0, 1.0, 0.002732, 0.0, 1.0, 1.0, 0.002732, 0.0, 1.0, 1.0, 0.002732, 0.0, 1.0, 1.0, 0.002732, 0.0, 1.0, 1.0, 0.002732, 0.0, 1.0, 1.0, 0.002732, 0.0, 1.0, 1.0, 0.002732, 0.0, 1.0, 1.0])
_ca = me_sphere.color_attributes.new('Col', 'FLOAT_COLOR', 'CORNER')
_ca.data.foreach_set('color', [0.1815, 0.000456, 0.9833, 1.0, 0.875, 0.002198, 0.4844, 1.0, 0.002768, 2.629e-06, 0.9999, 1.0, 0.08764, 0.0002201, 0.9961, 1.0, 0.1109, 0.0002784, 0.9938, 1.0, 0.002774, 0.000188, 0.9999, 1.0, 0.002768, 1.033e-06, 0.9999, 1.0, 0.002768, 3.693e-07, 0.9999, 1.0, 0.002989, 0.001129, 0.9999, 1.0, 0.002768, 4.39e-07, 0.9999, 1.0, 0.002769, 8.887e-05, 0.9999, 1.0, 0.002768, 2.292e-06, 0.9999, 1.0, 0.1815, 0.000456, 0.9833, 1.0, 0.08764, 0.0002201, 0.9961, 1.0, 0.05953, 0.0002081, 0.9982, 1.0, 0.875, 0.002198, 0.4844, 1.0, 0.1109, 0.0002784, 0.9938, 1.0, 0.002768, 3.693e-07, 0.9999, 1.0, 0.002768, 2.629e-06, 0.9999, 1.0, 0.002774, 0.000188, 0.9999, 1.0, 0.002768, 3.692e-07, 0.9999, 1.0, 0.002768, 1.033e-06, 0.9999, 1.0, 0.002768, 4.39e-07, 0.9999, 1.0, 0.002768, 2.292e-06, 0.9999, 1.0, 0.05953, 0.0002081, 0.9982, 1.0, 0.002769, 8.887e-05, 0.9999, 1.0, 0.002769, 8.887e-05, 0.9999, 1.0, 0.05953, 0.0002081, 0.9982, 1.0, 0.6473, 0.001626, 0.7622, 1.0, 0.06415, 0.06409, 0.9999, 1.0, 0.08764, 0.0002201, 0.9961, 1.0, 0.002768, 2.629e-06, 0.9999, 1.0, 0.002768, 3.691e-07, 0.9999, 1.0, 0.9315, 0.00234, 0.3642, 1.0, 0.002768, 3.693e-07, 0.9999, 1.0, 0.002768, 1.033e-06, 0.9999, 1.0, 0.002768, 3.691e-07, 0.9999, 1.0, 0.002768, 3.691e-07, 0.9999, 1.0, 0.002989, 0.001129, 0.9999, 1.0, 0.002769, 8.887e-05, 0.9999, 1.0, 0.06415, 0.06409, 0.9999, 1.0, 0.05953, 0.0002081, 0.9982, 1.0, 0.08764, 0.0002201, 0.9961, 1.0, 0.9315, 0.00234, 0.3642, 1.0, 0.6473, 0.001626, 0.7622, 1.0, 0.002768, 2.629e-06, 0.9999, 1.0, 0.002768, 3.693e-07, 0.9999, 1.0, 0.002768, 3.691e-07, 0.9999, 1.0, 0.002768, 3.691e-07, 0.9999, 1.0, 0.002768, 1.033e-06, 0.9999, 1.0, 0.002768, 3.692e-07, 0.9999, 1.0, 0.002768, 3.691e-07, 0.9999, 1.0, 0.9315, 0.00234, 0.3642, 1.0, 0.002768, 3.691e-07, 0.9999, 1.0, 0.002768, 3.691e-07, 0.9999, 1.0, 0.002768, 3.691e-07, 0.9999, 1.0, 0.002768, 3.691e-07, 0.9999, 1.0, 0.002768, 3.691e-07, 0.9999, 1.0, 0.002768, 3.691e-07, 0.9999, 1.0, 0.002768, 3.691e-07, 0.9999, 1.0, 0.002989, 0.001129, 0.9999, 1.0, 0.06415, 0.06409, 0.9999, 1.0, 0.003725, 0.002493, 0.9999, 1.0, 0.6473, 0.001626, 0.7622, 1.0, 0.9315, 0.00234, 0.3642, 1.0, 0.002768, 3.691e-07, 0.9999, 1.0, 0.002768, 5.903e-06, 0.9999, 1.0, 0.002768, 3.691e-07, 0.9999, 1.0, 0.002768, 3.691e-07, 0.9999, 1.0, 0.002768, 3.691e-07, 0.9999, 1.0, 0.002768, 3.691e-07, 0.9999, 1.0, 0.002768, 3.691e-07, 0.9999, 1.0, 0.002768, 3.692e-07, 0.9999, 1.0, 0.002768, 3.691e-07, 0.9999, 1.0, 0.06415, 0.06409, 0.9999, 1.0, 0.6473, 0.001626, 0.7622, 1.0, 0.002768, 5.903e-06, 0.9999, 1.0, 0.003725, 0.002493, 0.9999, 1.0, 0.002989, 0.001129, 0.9999, 1.0, 0.003725, 0.002493, 0.9999, 1.0, 0.002768, 9.536e-07, 0.9999, 1.0, 0.002768, 5.903e-06, 0.9999, 1.0, 0.002768, 3.691e-07, 0.9999, 1.0, 0.002768, 3.691e-07, 0.9999, 1.0, 0.002927, 0.0009541, 0.9999, 1.0, 0.002768, 3.691e-07, 0.9999, 1.0, 0.002768, 3.691e-07, 0.9999, 1.0, 0.4782, 0.001201, 0.8782, 1.0, 0.002768, 3.691e-07, 0.9999, 1.0, 0.002768, 3.691e-07, 0.9999, 1.0, 0.002768, 3.692e-07, 0.9999, 1.0, 0.4422, 0.001111, 0.8969, 1.0, 0.003725, 0.002493, 0.9999, 1.0, 0.002768, 5.903e-06, 0.9999, 1.0, 0.002927, 0.0009541, 0.9999, 1.0, 0.002768, 9.536e-07, 0.9999, 1.0, 0.002768, 3.691e-07, 0.9999, 1.0, 0.002768, 3.691e-07, 0.9999, 1.0, 0.002768, 3.691e-07, 0.9999, 1.0, 0.002768, 3.691e-07, 0.9999, 1.0, 0.002768, 3.691e-07, 0.9999, 1.0, 0.002768, 3.691e-07, 0.9999, 1.0, 0.4422, 0.001111, 0.8969, 1.0, 0.4782, 0.001201, 0.8782, 1.0, 0.002989, 0.001129, 0.9999, 1.0, 0.002768, 9.536e-07, 0.9999, 1.0, 0.002768, 8.362e-07, 0.9999, 1.0, 0.002927, 0.0009541, 0.9999, 1.0, 0.002768, 3.691e-07, 0.9999, 1.0, 0.00277, 0.0001234, 0.9999, 1.0, 0.002768, 3.691e-07, 0.9999, 1.0, 0.002768, 3.691e-07, 0.9999, 1.0, 0.4782, 0.001201, 0.8782, 1.0, 0.8996, 0.00226, 0.4371, 1.0, 0.002768, 3.971e-07, 0.9999, 1.0, 0.4422, 0.001111, 0.8969, 1.0, 0.002768, 3.692e-07, 0.9999, 1.0, 0.6777, 0.001703, 0.7354, 1.0, 0.002768, 9.536e-07, 0.9999, 1.0, 0.002927, 0.0009541, 0.9999, 1.0, 0.002768, 3.691e-07, 0.9999, 1.0, 0.002768, 8.362e-07, 0.9999, 1.0, 0.002768, 3.691e-07, 0.9999, 1.0, 0.002768, 3.691e-07, 0.9999, 1.0, 0.002768, 3.971e-07, 0.9999, 1.0, 0.00277, 0.0001234, 0.9999, 1.0, 0.4782, 0.001201, 0.8782, 1.0, 0.4422, 0.001111, 0.8969, 1.0, 0.6777, 0.001703, 0.7354, 1.0, 0.8996, 0.00226, 0.4371, 1.0, 0.002768, 3.971e-07, 0.9999, 1.0, 0.8996, 0.00226, 0.4371, 1.0, 0.002768, 3.72e-07, 0.9999, 1.0, 0.002768, 5.984e-07, 0.9999, 1.0, 0.6777, 0.001703, 0.7354, 1.0, 0.002768, 3.692e-07, 0.9999, 1.0, 0.08125, 0.000204, 0.9966, 1.0, 0.002768, 8.362e-07, 0.9999, 1.0, 0.002768, 3.691e-07, 0.9999, 1.0, 0.2716, 0.0006822, 0.9624, 1.0, 0.002768, 3.263e-05, 0.9999, 1.0, 0.00277, 0.0001234, 0.9999, 1.0, 0.002768, 3.971e-07, 0.9999, 1.0, 0.002768, 5.984e-07, 0.9999, 1.0, 0.2378, 0.0005973, 0.9713, 1.0, 0.8996, 0.00226, 0.4371, 1.0, 0.6777, 0.001703, 0.7354, 1.0, 0.08125, 0.000204, 0.9966, 1.0, 0.002768, 3.72e-07, 0.9999, 1.0, 0.002989, 0.001129, 0.9999, 1.0, 0.002768, 8.362e-07, 0.9999, 1.0, 0.002768, 3.263e-05, 0.9999, 1.0, 0.002768, 3.691e-07, 0.9999, 1.0, 0.00277, 0.0001234, 0.9999, 1.0, 0.2378, 0.0005973, 0.9713, 1.0, 0.2716, 0.0006822, 0.9624, 1.0, 0.002768, 3.263e-05, 0.9999, 1.0, 0.2716, 0.0006822, 0.9624, 1.0, 0.6774, 0.00171, 0.7356, 1.0, 0.002768, 3.953e-05, 0.9999, 1.0, 0.2378, 0.0005973, 0.9713, 1.0, 0.002768, 5.984e-07, 0.9999, 1.0, 0.002768, 2.233e-06, 0.9999, 1.0, 0.746, 0.001874, 0.6661, 1.0, 0.002768, 3.72e-07, 0.9999, 1.0, 0.08125, 0.000204, 0.9966, 1.0, 0.00277, 0.0001082, 0.9999, 1.0, 0.002856, 0.0007059, 0.9999, 1.0, 0.002989, 0.001129, 0.9999, 1.0, 0.002768, 3.263e-05, 0.9999, 1.0, 0.002768, 3.953e-05, 0.9999, 1.0, 0.2716, 0.0006822, 0.9624, 1.0, 0.2378, 0.0005973, 0.9713, 1.0, 0.746, 0.001874, 0.6661, 1.0, 0.6774, 0.00171, 0.7356, 1.0, 0.002768, 5.984e-07, 0.9999, 1.0, 0.002768, 3.72e-07, 0.9999, 1.0, 0.002856, 0.0007059, 0.9999, 1.0, 0.002768, 2.233e-06, 0.9999, 1.0, 0.08125, 0.000204, 0.9966, 1.0, 0.002768, 3.692e-07, 0.9999, 1.0, 0.00277, 0.0001082, 0.9999, 1.0, 0.002768, 3.953e-05, 0.9999, 1.0, 0.6774, 0.00171, 0.7356, 1.0, 0.002768, 8.422e-06, 0.9999, 1.0, 0.002768, -3.691e-07, 0.9999, 1.0, 0.746, 0.001874, 0.6661, 1.0, 0.002768, 2.233e-06, 0.9999, 1.0, 0.002768, 9.008e-06, 0.9999, 1.0, 0.002768, 3.698e-07, 0.9999, 1.0, 0.002856, 0.0007059, 0.9999, 1.0, 0.00277, 0.0001082, 0.9999, 1.0, 0.00289, 0.0008333, 0.9999, 1.0, 0.003429, 0.002024, 0.9999, 1.0, 0.002989, 0.001129, 0.9999, 1.0, 0.002768, 3.953e-05, 0.9999, 1.0, 0.002768, -3.691e-07, 0.9999, 1.0, 0.6774, 0.00171, 0.7356, 1.0, 0.746, 0.001874, 0.6661, 1.0, 0.002768, 3.698e-07, 0.9999, 1.0, 0.002768, 8.422e-06, 0.9999, 1.0, 0.002768, 2.233e-06, 0.9999, 1.0, 0.002856, 0.0007059, 0.9999, 1.0, 0.003429, 0.002024, 0.9999, 1.0, 0.002768, 9.008e-06, 0.9999, 1.0, 0.00277, 0.0001082, 0.9999, 1.0, 0.002768, 3.692e-07, 0.9999, 1.0, 0.00289, 0.0008333, 0.9999, 1.0, 0.003429, 0.002024, 0.9999, 1.0, 0.00289, 0.0008333, 0.9999, 1.0, 0.002847, 0.0006671, 0.9999, 1.0, 0.004896, 1.206e-05, 0.9999, 1.0, 0.002989, 0.001129, 0.9999, 1.0, 0.002768, -3.691e-07, 0.9999, 1.0, 0.002768, 3.691e-07, 0.9999, 1.0, 0.002768, 8.422e-06, 0.9999, 1.0, 0.002768, 3.698e-07, 0.9999, 1.0, 0.9889, 0.002485, 0.1494, 1.0, 0.3363, 0.0008448, 0.9417, 1.0, 0.002768, 9.008e-06, 0.9999, 1.0, 0.003429, 0.002024, 0.9999, 1.0, 0.004896, 1.206e-05, 0.9999, 1.0, 0.4245, 0.001067, 0.9054, 1.0, 0.00289, 0.0008333, 0.9999, 1.0, 0.002768, 3.692e-07, 0.9999, 1.0, 0.002847, 0.0006671, 0.9999, 1.0, 0.002768, -3.691e-07, 0.9999, 1.0, 0.002768, 8.422e-06, 0.9999, 1.0, 0.3363, 0.0008448, 0.9417, 1.0, 0.002768, 3.691e-07, 0.9999, 1.0, 0.002768, 3.698e-07, 0.9999, 1.0, 0.002768, 9.008e-06, 0.9999, 1.0, 0.4245, 0.001067, 0.9054, 1.0, 0.9889, 0.002485, 0.1494, 1.0, 0.002989, 0.001129, 0.9999, 1.0, 0.002768, 3.691e-07, 0.9999, 1.0, 0.002768, 4.39e-07, 0.9999, 1.0, 0.3363, 0.0008448, 0.9417, 1.0, 0.9889, 0.002485, 0.1494, 1.0, 0.1815, 0.000456, 0.9833, 1.0, 0.002768, 2.292e-06, 0.9999, 1.0, 0.4245, 0.001067, 0.9054, 1.0, 0.004896, 1.206e-05, 0.9999, 1.0, 0.1109, 0.0002784, 0.9938, 1.0, 0.875, 0.002198, 0.4844, 1.0, 0.002847, 0.0006671, 0.9999, 1.0, 0.002768, 3.692e-07, 0.9999, 1.0, 0.002774, 0.000188, 0.9999, 1.0, 0.002768, 3.691e-07, 0.9999, 1.0, 0.3363, 0.0008448, 0.9417, 1.0, 0.002768, 2.292e-06, 0.9999, 1.0, 0.002768, 4.39e-07, 0.9999, 1.0, 0.9889, 0.002485, 0.1494, 1.0, 0.4245, 0.001067, 0.9054, 1.0, 0.875, 0.002198, 0.4844, 1.0, 0.1815, 0.000456, 0.9833, 1.0, 0.004896, 1.206e-05, 0.9999, 1.0, 0.002847, 0.0006671, 0.9999, 1.0, 0.002774, 0.000188, 0.9999, 1.0, 0.1109, 0.0002784, 0.9938, 1.0])
_ca = me_sphere.color_attributes.new('Alpha', 'FLOAT_COLOR', 'CORNER')
_ca.data.foreach_set('color', [1.0, 1.0, 1.0, 1.0, 1.0, 1.0, 1.0, 1.0, 1.0, 1.0, 1.0, 1.0, 1.0, 1.0, 1.0, 1.0, 1.0, 1.0, 1.0, 1.0, 1.0, 1.0, 1.0, 1.0, 1.0, 1.0, 1.0, 1.0, 1.0, 1.0, 1.0, 1.0, 1.0, 1.0, 1.0, 1.0, 1.0, 1.0, 1.0, 1.0, 1.0, 1.0, 1.0, 1.0, 1.0, 1.0, 1.0, 1.0, 1.0, 1.0, 1.0, 1.0, 1.0, 1.0, 1.0, 1.0, 1.0, 1.0, 1.0, 1.0, 1.0, 1.0, 1.0, 1.0, 1.0, 1.0, 1.0, 1.0, 1.0, 1.0, 1.0, 1.0, 1.0, 1.0, 1.0, 1.0, 1.0, 1.0, 1.0, 1.0, 1.0, 1.0, 1.0, 1.0, 1.0, 1.0, 1.0, 1.0, 1.0, 1.0, 1.0, 1.0, 1.0, 1.0, 1.0, 1.0, 1.0, 1.0, 1.0, 1.0, 1.0, 1.0, 1.0, 1.0, 1.0, 1.0, 1.0, 1.0, 1.0, 1.0, 1.0, 1.0, 1.0, 1.0, 1.0, 1.0, 1.0, 1.0, 1.0, 1.0, 1.0, 1.0, 1.0, 1.0, 1.0, 1.0, 1.0, 1.0, 1.0, 1.0, 1.0, 1.0, 1.0, 1.0, 1.0, 1.0, 1.0, 1.0, 1.0, 1.0, 1.0, 1.0, 1.0, 1.0, 1.0, 1.0, 1.0, 1.0, 1.0, 1.0, 1.0, 1.0, 1.0, 1.0, 1.0, 1.0, 1.0, 1.0, 1.0, 1.0, 1.0, 1.0, 1.0, 1.0, 1.0, 1.0, 1.0, 1.0, 1.0, 1.0, 1.0, 1.0, 1.0, 1.0, 1.0, 1.0, 1.0, 1.0, 1.0, 1.0, 1.0, 1.0, 1.0, 1.0, 1.0, 1.0, 1.0, 1.0, 1.0, 1.0, 1.0, 1.0, 1.0, 1.0, 1.0, 1.0, 1.0, 1.0, 1.0, 1.0, 1.0, 1.0, 1.0, 1.0, 1.0, 1.0, 1.0, 1.0, 1.0, 1.0, 1.0, 1.0, 1.0, 1.0, 1.0, 1.0, 1.0, 1.0, 1.0, 1.0, 1.0, 1.0, 1.0, 1.0, 1.0, 1.0, 1.0, 1.0, 1.0, 1.0, 1.0, 1.0, 1.0, 1.0, 1.0, 1.0, 1.0, 1.0, 1.0, 1.0, 1.0, 1.0, 1.0, 1.0, 1.0, 1.0, 1.0, 1.0, 1.0, 1.0, 1.0, 1.0, 1.0, 1.0, 1.0, 1.0, 1.0, 1.0, 1.0, 1.0, 1.0, 1.0, 1.0, 1.0, 1.0, 1.0, 1.0, 1.0, 1.0, 1.0, 1.0, 1.0, 1.0, 1.0, 1.0, 1.0, 1.0, 1.0, 1.0, 1.0, 1.0, 1.0, 1.0, 1.0, 1.0, 1.0, 1.0, 1.0, 1.0, 1.0, 1.0, 1.0, 1.0, 1.0, 1.0, 1.0, 1.0, 1.0, 1.0, 1.0, 1.0, 1.0, 1.0, 1.0, 1.0, 1.0, 1.0, 1.0, 1.0, 1.0, 1.0, 1.0, 1.0, 1.0, 1.0, 1.0, 1.0, 1.0, 1.0, 1.0, 1.0, 1.0, 1.0, 1.0, 1.0, 1.0, 1.0, 1.0, 1.0, 1.0, 1.0, 1.0, 1.0, 1.0, 1.0, 1.0, 1.0, 1.0, 1.0, 1.0, 1.0, 1.0, 1.0, 1.0, 1.0, 1.0, 1.0, 1.0, 1.0, 1.0, 1.0, 1.0, 1.0, 1.0, 1.0, 1.0, 1.0, 1.0, 1.0, 1.0, 1.0, 1.0, 1.0, 1.0, 1.0, 1.0, 1.0, 1.0, 1.0, 1.0, 1.0, 1.0, 1.0, 1.0, 1.0, 1.0, 1.0, 1.0, 1.0, 1.0, 1.0, 1.0, 1.0, 1.0, 1.0, 1.0, 1.0, 1.0, 1.0, 1.0, 1.0, 1.0, 1.0, 1.0, 1.0, 1.0, 1.0, 1.0, 1.0, 1.0, 1.0, 1.0, 1.0, 1.0, 1.0, 1.0, 1.0, 1.0, 1.0, 1.0, 1.0, 1.0, 1.0, 1.0, 1.0, 1.0, 1.0, 1.0, 1.0, 1.0, 1.0, 1.0, 1.0, 1.0, 1.0, 1.0, 1.0, 1.0, 1.0, 1.0, 1.0, 1.0, 1.0, 1.0, 1.0, 1.0, 1.0, 1.0, 1.0, 1.0, 1.0, 1.0, 1.0, 1.0, 1.0, 1.0, 1.0, 1.0, 1.0, 1.0, 1.0, 1.0, 1.0, 1.0, 1.0, 1.0, 1.0, 1.0, 1.0, 1.0, 1.0, 1.0, 1.0, 1.0, 1.0, 1.0, 1.0, 1.0, 1.0, 1.0, 1.0, 1.0, 1.0, 1.0, 1.0, 1.0, 1.0, 1.0, 1.0, 1.0, 1.0, 1.0, 1.0, 1.0, 1.0, 1.0, 1.0, 1.0, 1.0, 1.0, 1.0, 1.0, 1.0, 1.0, 1.0, 1.0, 1.0, 1.0, 1.0, 1.0, 1.0, 1.0, 1.0, 1.0, 1.0, 1.0, 1.0, 1.0, 1.0, 1.0, 1.0, 1.0, 1.0, 1.0, 1.0, 1.0, 1.0, 1.0, 1.0, 1.0, 1.0, 1.0, 1.0, 1.0, 1.0, 1.0, 1.0, 1.0, 1.0, 1.0, 1.0, 1.0, 1.0, 1.0, 1.0, 1.0, 1.0, 1.0, 1.0, 1.0, 1.0, 1.0, 1.0, 1.0, 1.0, 1.0, 1.0, 1.0, 1.0, 1.0, 1.0, 1.0, 1.0, 1.0, 1.0, 1.0, 1.0, 1.0, 1.0, 1.0, 1.0, 1.0, 1.0, 1.0, 1.0, 1.0, 1.0, 1.0, 1.0, 1.0, 1.0, 1.0, 1.0, 1.0, 1.0, 1.0, 1.0, 1.0, 1.0, 1.0, 1.0, 1.0, 1.0, 1.0, 1.0, 1.0, 1.0, 1.0, 1.0, 1.0, 1.0, 1.0, 1.0, 1.0, 1.0, 1.0, 1.0, 1.0, 1.0, 1.0, 1.0, 1.0, 1.0, 1.0, 1.0, 1.0, 1.0, 1.0, 1.0, 1.0, 1.0, 1.0, 1.0, 1.0, 1.0, 1.0, 1.0, 1.0, 1.0, 1.0, 1.0, 1.0, 1.0, 1.0, 1.0, 1.0, 1.0, 1.0, 1.0, 1.0, 1.0, 1.0, 1.0, 1.0, 1.0, 1.0, 1.0, 1.0, 1.0, 1.0, 1.0, 1.0, 1.0, 1.0, 1.0, 1.0, 1.0, 1.0, 1.0, 1.0, 1.0, 1.0, 1.0, 1.0, 1.0, 1.0, 1.0, 1.0, 1.0, 1.0, 1.0, 1.0, 1.0, 1.0, 1.0, 1.0, 1.0, 1.0, 1.0, 1.0, 1.0, 1.0, 1.0, 1.0, 1.0, 1.0, 1.0, 1.0, 1.0, 1.0, 1.0, 1.0, 1.0, 1.0, 1.0, 1.0, 1.0, 1.0, 1.0, 1.0, 1.0, 1.0, 1.0, 1.0, 1.0, 1.0, 1.0, 1.0, 1.0, 1.0, 1.0, 1.0, 1.0, 1.0, 1.0, 1.0, 1.0, 1.0, 1.0, 1.0, 1.0, 1.0, 1.0, 1.0, 1.0, 1.0, 1.0, 1.0, 1.0, 1.0, 1.0, 1.0, 1.0, 1.0, 1.0, 1.0, 1.0, 1.0, 1.0, 1.0, 1.0, 1.0, 1.0, 1.0, 1.0, 1.0, 1.0, 1.0, 1.0, 1.0, 1.0, 1.0, 1.0, 1.0, 1.0, 1.0, 1.0, 1.0, 1.0, 1.0, 1.0, 1.0, 1.0, 1.0, 1.0, 1.0, 1.0, 1.0, 1.0, 1.0, 1.0, 1.0, 1.0, 1.0, 1.0, 1.0, 1.0, 1.0, 1.0, 1.0, 1.0, 1.0, 1.0, 1.0, 1.0, 1.0, 1.0, 1.0, 1.0, 1.0, 1.0, 1.0, 1.0, 1.0, 1.0, 1.0, 1.0, 1.0, 1.0, 1.0, 1.0, 1.0, 1.0, 1.0, 1.0, 1.0, 1.0, 1.0, 1.0, 1.0, 1.0, 1.0, 1.0, 1.0, 1.0, 1.0, 1.0, 1.0, 1.0, 1.0, 1.0, 1.0, 1.0, 1.0, 1.0, 1.0, 1.0, 1.0, 1.0, 1.0, 1.0, 1.0, 1.0, 1.0, 1.0, 1.0, 1.0, 1.0, 1.0, 1.0, 1.0, 1.0, 1.0, 1.0, 1.0, 1.0, 1.0, 1.0, 1.0, 1.0, 1.0, 1.0, 1.0, 1.0, 1.0, 1.0, 1.0, 1.0, 1.0, 1.0, 1.0, 1.0, 1.0, 1.0, 1.0, 1.0, 1.0, 1.0, 1.0, 1.0, 1.0, 1.0, 1.0, 1.0, 1.0, 1.0, 1.0, 1.0, 1.0, 1.0, 1.0, 1.0, 1.0, 1.0, 1.0, 1.0, 1.0, 1.0, 1.0, 1.0, 1.0, 1.0, 1.0, 1.0, 1.0, 1.0, 1.0, 1.0, 1.0, 1.0, 1.0, 1.0, 1.0, 1.0, 1.0, 1.0, 1.0, 1.0, 1.0, 1.0, 1.0, 1.0, 1.0, 1.0, 1.0, 1.0, 1.0, 1.0, 1.0, 1.0, 1.0, 1.0, 1.0, 1.0, 1.0, 1.0, 1.0, 1.0, 1.0, 1.0, 1.0, 1.0, 1.0, 1.0, 1.0, 1.0, 1.0, 1.0, 1.0, 1.0, 1.0, 1.0, 1.0, 1.0, 1.0, 1.0, 1.0, 1.0, 1.0, 1.0, 1.0, 1.0, 1.0, 1.0, 1.0, 1.0, 1.0, 1.0, 1.0, 1.0, 1.0, 1.0, 1.0, 1.0, 1.0, 1.0, 1.0, 1.0, 1.0, 1.0, 1.0, 1.0, 1.0, 1.0, 1.0, 1.0, 1.0, 1.0, 1.0, 1.0, 1.0, 1.0, 1.0, 1.0, 1.0, 1.0, 1.0, 1.0, 1.0, 1.0, 1.0, 1.0, 1.0, 1.0, 1.0, 1.0, 1.0, 1.0, 1.0, 1.0, 1.0, 1.0, 1.0, 1.0, 1.0, 1.0, 1.0, 1.0, 1.0, 1.0, 1.0, 1.0, 1.0, 1.0, 1.0, 1.0, 1.0, 1.0, 1.0, 1.0, 1.0, 1.0, 1.0, 1.0, 1.0, 1.0, 1.0, 1.0, 1.0, 1.0, 1.0, 1.0, 1.0, 1.0, 1.0, 1.0, 1.0, 1.0, 1.0, 1.0, 1.0, 1.0, 1.0, 1.0, 1.0, 1.0, 1.0, 1.0, 1.0, 1.0])
me_sphere.materials.append(mat_f3dlite_material)
me_sphere.update()

# ---- objects
ob_sphere = bpy.data.objects.new('Sphere', me_sphere)

# ---- transforms, parenting, visibility, modifiers, constraints
ob_sphere.location = (0.0, 0.0, 0.0)
ob_sphere.visible_shadow = False

# ---- collection membership
col_collection.objects.link(ob_sphere)

# ---- scene / render settings (as saved in the file)
scene.frame_start = 1; scene.frame_end = 250; scene.frame_set(1)
scene.render.engine = 'BLENDER_EEVEE_NEXT'
scene.cycles.sampling_pattern = 'TABULATED_SOBOL'
bpy.context.view_layer.update()

# ---- added for rendering (the .blend has no active camera and no usable light): camera, sun
cam_auto = bpy.data.cameras.new('AutoCamera')
cam_auto.lens = 50.0
cam_auto.sensor_width = 36.0
cam_auto.clip_end = 1000.0
ob_auto_camera = bpy.data.objects.new('AutoCamera', cam_auto)
scene.collection.objects.link(ob_auto_camera)
ob_auto_camera.location = (3.10203, -3.72244, 2.48163)
ob_auto_camera.rotation_euler = (1.09748, -7.21219e-08, 0.694738)
scene.camera = ob_auto_camera
light_auto_sun = bpy.data.lights.new('AutoSun', 'SUN')
light_auto_sun.energy = 3.0
light_auto_sun.angle = 0.0523599
ob_auto_sun = bpy.data.objects.new('AutoSun', light_auto_sun)
scene.collection.objects.link(ob_auto_sun)
ob_auto_sun.rotation_euler = (0.872665, 0.174533, 0.523599)
bpy.context.view_layer.update()
